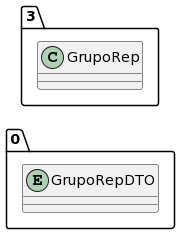

The diagram above was rendered by PlantUML. Its source (embedded in the PNG):
@startuml
allow_mixing
left to right direction
package "0"{
entity GrupoRepDTO

}
package "3"{
class GrupoRep
}
@enduml